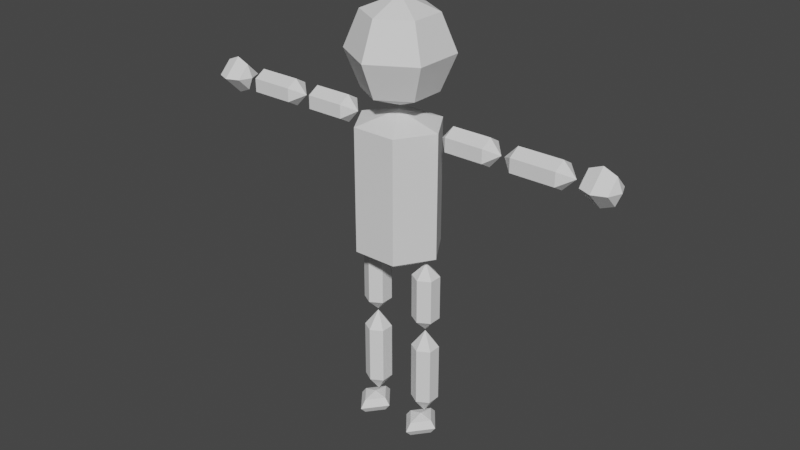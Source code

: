 # Source: Dummy.blend  (saved by Blender 3.3.6; exported with 4.5.12 LTS)
import bpy
from mathutils import Matrix  # noqa: F401  (used for matrix-valued properties, if any)

bpy.ops.wm.read_factory_settings(use_empty=True)
scene = bpy.context.scene
scene.name = 'Scene'

# ---- collections
col_utility = bpy.data.collections.new('Utility'); scene.collection.children.link(col_utility)
col_character = bpy.data.collections.new('Character'); scene.collection.children.link(col_character)

# ---- world
world_world = bpy.data.worlds.new('World'); scene.world = world_world
world_world.use_nodes = True; world_world.node_tree.nodes.clear()
_N = world_world.node_tree.nodes; _L = world_world.node_tree.links
n0 = _N.new('ShaderNodeOutputWorld'); n0.name = 'World Output'; n0.location = (300, 300)
n1 = _N.new('ShaderNodeBackground'); n1.name = 'Background'; n1.location = (10, 300)
n1.inputs[0].default_value = (0.05088, 0.05088, 0.05088, 1.0)
_L.new(n1.outputs[0], n0.inputs[0])
n0.is_active_output = True
world_world.color = (0.05088, 0.05088, 0.05088)
world_world.use_sun_shadow = False
world_world.sun_shadow_jitter_overblur = 0.0

# ---- meshes
me_cylinder_004 = bpy.data.meshes.new('Cylinder.004')
me_cylinder_004.from_pydata([(0.0, 0.0, -0.08472), (0.0, 0.0, 0.07358), (0.04385, -5.026e-06, -0.06147), (0.04385, -5.026e-06, 0.06147), (0.02192, -0.03496, -0.06147), (0.02192, -0.03496, 0.06147), (-0.02193, -0.03496, -0.06147), (-0.02193, -0.03496, 0.06147), (-0.04385, 5.026e-06, -0.06147), (-0.04385, 5.026e-06, 0.06147), (-0.02192, 0.03496, -0.06147), (-0.02192, 0.03496, 0.06147), (0.02193, 0.03496, -0.06147), (0.02193, 0.03496, 0.06147), (0.02947, -3.377e-06, -0.0691), (-0.02947, 3.377e-06, -0.0691)], [], [(0, 14, 2, 4), (1, 5, 3), (2, 3, 5, 4), (0, 4, 6), (1, 7, 5), (4, 5, 7, 6), (0, 6, 8, 15), (1, 9, 7), (6, 7, 9, 8), (0, 15, 8, 10), (1, 11, 9), (8, 9, 11, 10), (0, 10, 12), (1, 13, 11), (10, 11, 13, 12), (0, 12, 2, 14), (1, 3, 13), (12, 13, 3, 2)])
_uv = me_cylinder_004.uv_layers.new(name='UVMap')
_uv.uv.foreach_set('vector', [0.75, 0.25, 0.75, 0.37, 0.75, 0.49, 0.9578, 0.37, 0.25, 0.25, 0.4578, 0.37, 0.25, 0.49, 1.0, 0.5, 1.0, 1.0, 0.8333, 1.0, 0.8333, 0.5, 0.75, 0.25, 0.9578, 0.37, 0.9578, 0.13, 0.25, 0.25, 0.4578, 0.13, 0.4578, 0.37, 0.8333, 0.5, 0.8333, 1.0, 0.6667, 1.0, 0.6667, 0.5, 0.75, 0.25, 0.9578, 0.13, 0.75, 0.01, 0.75, 0.13, 0.25, 0.25, 0.25, 0.01, 0.4578, 0.13, 0.6667, 0.5, 0.6667, 1.0, 0.5, 1.0, 0.5, 0.5, 0.75, 0.25, 0.75, 0.13, 0.75, 0.01, 0.5422, 0.13, 0.25, 0.25, 0.04215, 0.13, 0.25, 0.01, 0.5, 0.5, 0.5, 1.0, 0.3333, 1.0, 0.3333, 0.5, 0.75, 0.25, 0.5422, 0.13, 0.5422, 0.37, 0.25, 0.25, 0.04215, 0.37, 0.04215, 0.13, 0.3333, 0.5, 0.3333, 1.0, 0.1667, 1.0, 0.1667, 0.5, 0.75, 0.25, 0.5422, 0.37, 0.75, 0.49, 0.75, 0.37, 0.25, 0.25, 0.25, 0.49, 0.04215, 0.37, 0.1667, 0.5, 0.1667, 1.0, -8.941e-08, 1.0, -8.941e-08, 0.5])
me_cylinder_004.update()
me_sphere_005 = bpy.data.meshes.new('Sphere.005')
me_sphere_005.from_pydata([(-4.525e-13, 0.03657, 0.08871), (-6.65e-13, 0.05118, 0.05345), (-4.525e-13, 0.03657, 0.01818), (0.03054, 0.01894, 0.08871), (0.04319, 0.02624, 0.05345), (0.03054, 0.01894, 0.01818), (0.03054, -0.01632, 0.08871), (0.04319, -0.02362, 0.05345), (0.03054, -0.01632, 0.01818), (-7.43e-09, -0.03395, 0.08871), (-7.43e-09, -0.04856, 0.05345), (-7.43e-09, -0.03395, 0.01818), (6.066e-14, 0.00131, 0.003578), (6.066e-14, 0.00131, 0.1033), (-0.03054, -0.01632, 0.08871), (-0.04319, -0.02362, 0.05345), (-0.03054, -0.01632, 0.01818), (-0.03054, 0.01894, 0.08871), (-0.04319, 0.02624, 0.05345), (-0.03054, 0.01894, 0.01818)], [], [(2, 1, 4, 5), (0, 13, 3), (12, 2, 5), (1, 0, 3, 4), (5, 4, 7, 8), (3, 13, 6), (12, 5, 8), (4, 3, 6, 7), (8, 7, 10, 11), (6, 13, 9), (12, 8, 11), (7, 6, 9, 10), (11, 10, 15, 16), (9, 13, 14), (12, 11, 16), (10, 9, 14, 15), (16, 15, 18, 19), (14, 13, 17), (12, 16, 19), (15, 14, 17, 18), (18, 17, 0, 1), (19, 18, 1, 2), (17, 13, 0), (12, 19, 2)])
_uv = me_sphere_005.uv_layers.new(name='UVMap')
_uv.uv.foreach_set('vector', [0.6667, 0.25, 0.6667, 0.5, 0.5, 0.5, 0.5, 0.25, 0.6667, 0.75, 0.5833, 1.0, 0.5, 0.75, 0.5833, 0.0, 0.6667, 0.25, 0.5, 0.25, 0.6667, 0.5, 0.6667, 0.75, 0.5, 0.75, 0.5, 0.5, 0.5, 0.25, 0.5, 0.5, 0.3333, 0.5, 0.3333, 0.25, 0.5, 0.75, 0.4167, 1.0, 0.3333, 0.75, 0.4167, 0.0, 0.5, 0.25, 0.3333, 0.25, 0.5, 0.5, 0.5, 0.75, 0.3333, 0.75, 0.3333, 0.5, 0.3333, 0.25, 0.3333, 0.5, 0.1667, 0.5, 0.1667, 0.25, 0.3333, 0.75, 0.25, 1.0, 0.1667, 0.75, 0.25, 0.0, 0.3333, 0.25, 0.1667, 0.25, 0.3333, 0.5, 0.3333, 0.75, 0.1667, 0.75, 0.1667, 0.5, 0.1667, 0.25, 0.1667, 0.5, 0.0, 0.5, 0.0, 0.25, 0.1667, 0.75, 0.08333, 1.0, 0.0, 0.75, 0.08333, 0.0, 0.1667, 0.25, 0.0, 0.25, 0.1667, 0.5, 0.1667, 0.75, 0.0, 0.75, 0.0, 0.5, 1.0, 0.25, 1.0, 0.5, 0.8333, 0.5, 0.8333, 0.25, 1.0, 0.75, 0.9167, 1.0, 0.8333, 0.75, 0.9167, 0.0, 1.0, 0.25, 0.8333, 0.25, 1.0, 0.5, 1.0, 0.75, 0.8333, 0.75, 0.8333, 0.5, 0.8333, 0.5, 0.8333, 0.75, 0.6667, 0.75, 0.6667, 0.5, 0.8333, 0.25, 0.8333, 0.5, 0.6667, 0.5, 0.6667, 0.25, 0.8333, 0.75, 0.75, 1.0, 0.6667, 0.75, 0.75, 0.0, 0.8333, 0.25, 0.6667, 0.25])
me_sphere_005.update()
me_cylinder_005 = bpy.data.meshes.new('Cylinder.005')
me_cylinder_005.from_pydata([(0.06606, 8.404e-06, -0.001898), (0.004468, 1.546e-05, -0.001898), (0.05461, 9.716e-06, 0.01151), (0.01592, 1.415e-05, 0.01151), (0.05461, -0.0116, 0.004804), (0.01592, -0.01159, 0.004804), (0.05461, -0.0116, -0.0086), (0.01592, -0.01159, -0.0086), (0.05461, 9.716e-06, -0.0153), (0.01592, 1.415e-05, -0.0153), (0.05461, 0.01162, -0.0086), (0.01592, 0.01162, -0.0086), (0.05461, 0.01162, 0.004804), (0.01592, 0.01162, 0.004804)], [], [(0, 2, 4), (1, 5, 3), (2, 3, 5, 4), (0, 4, 6), (1, 7, 5), (4, 5, 7, 6), (0, 6, 8), (1, 9, 7), (6, 7, 9, 8), (0, 8, 10), (1, 11, 9), (8, 9, 11, 10), (0, 10, 12), (1, 13, 11), (10, 11, 13, 12), (0, 12, 2), (1, 3, 13), (12, 13, 3, 2)])
_uv = me_cylinder_005.uv_layers.new(name='UVMap')
_uv.uv.foreach_set('vector', [0.75, 0.25, 0.75, 0.49, 0.9578, 0.37, 0.25, 0.25, 0.4578, 0.37, 0.25, 0.49, 1.0, 0.5, 1.0, 1.0, 0.8333, 1.0, 0.8333, 0.5, 0.75, 0.25, 0.9578, 0.37, 0.9578, 0.13, 0.25, 0.25, 0.4578, 0.13, 0.4578, 0.37, 0.8333, 0.5, 0.8333, 1.0, 0.6667, 1.0, 0.6667, 0.5, 0.75, 0.25, 0.9578, 0.13, 0.75, 0.01, 0.25, 0.25, 0.25, 0.01, 0.4578, 0.13, 0.6667, 0.5, 0.6667, 1.0, 0.5, 1.0, 0.5, 0.5, 0.75, 0.25, 0.75, 0.01, 0.5422, 0.13, 0.25, 0.25, 0.04215, 0.13, 0.25, 0.01, 0.5, 0.5, 0.5, 1.0, 0.3333, 1.0, 0.3333, 0.5, 0.75, 0.25, 0.5422, 0.13, 0.5422, 0.37, 0.25, 0.25, 0.04215, 0.37, 0.04215, 0.13, 0.3333, 0.5, 0.3333, 1.0, 0.1667, 1.0, 0.1667, 0.5, 0.75, 0.25, 0.5422, 0.37, 0.75, 0.49, 0.25, 0.25, 0.25, 0.49, 0.04215, 0.37, 0.1667, 0.5, 0.1667, 1.0, -8.941e-08, 1.0, -8.941e-08, 0.5])
me_cylinder_005.update()
me_cylinder_008 = bpy.data.meshes.new('Cylinder.008')
me_cylinder_008.from_pydata([(0.003178, 3.528e-06, -1.389e-10), (0.0724, 3.531e-06, -3.165e-09), (0.01605, 3.529e-06, 0.0134), (0.05953, 3.531e-06, 0.0134), (0.01605, 0.01161, 0.006702), (0.05953, 0.01161, 0.006702), (0.01605, 0.01161, -0.006702), (0.05953, 0.01161, -0.006702), (0.01605, 3.529e-06, -0.0134), (0.05953, 3.531e-06, -0.0134), (0.01605, -0.0116, -0.006702), (0.05953, -0.0116, -0.006702), (0.01605, -0.0116, 0.006702), (0.05953, -0.0116, 0.006702)], [], [(0, 2, 4), (1, 5, 3), (2, 3, 5, 4), (0, 4, 6), (1, 7, 5), (4, 5, 7, 6), (0, 6, 8), (1, 9, 7), (6, 7, 9, 8), (0, 8, 10), (1, 11, 9), (8, 9, 11, 10), (0, 10, 12), (1, 13, 11), (10, 11, 13, 12), (0, 12, 2), (1, 3, 13), (12, 13, 3, 2)])
_uv = me_cylinder_008.uv_layers.new(name='UVMap')
_uv.uv.foreach_set('vector', [0.75, 0.25, 0.75, 0.49, 0.9578, 0.37, 0.25, 0.25, 0.4578, 0.37, 0.25, 0.49, 1.0, 0.5, 1.0, 1.0, 0.8333, 1.0, 0.8333, 0.5, 0.75, 0.25, 0.9578, 0.37, 0.9578, 0.13, 0.25, 0.25, 0.4578, 0.13, 0.4578, 0.37, 0.8333, 0.5, 0.8333, 1.0, 0.6667, 1.0, 0.6667, 0.5, 0.75, 0.25, 0.9578, 0.13, 0.75, 0.01, 0.25, 0.25, 0.25, 0.01, 0.4578, 0.13, 0.6667, 0.5, 0.6667, 1.0, 0.5, 1.0, 0.5, 0.5, 0.75, 0.25, 0.75, 0.01, 0.5422, 0.13, 0.25, 0.25, 0.04215, 0.13, 0.25, 0.01, 0.5, 0.5, 0.5, 1.0, 0.3333, 1.0, 0.3333, 0.5, 0.75, 0.25, 0.5422, 0.13, 0.5422, 0.37, 0.25, 0.25, 0.04215, 0.37, 0.04215, 0.13, 0.3333, 0.5, 0.3333, 1.0, 0.1667, 1.0, 0.1667, 0.5, 0.75, 0.25, 0.5422, 0.37, 0.75, 0.49, 0.25, 0.25, 0.25, 0.49, 0.04215, 0.37, 0.1667, 0.5, 0.1667, 1.0, -8.941e-08, 1.0, -8.941e-08, 0.5])
me_cylinder_008.update()
me_sphere_002 = bpy.data.meshes.new('Sphere.002')
me_sphere_002.from_pydata([(0.02268, -1.178e-09, -0.0182), (0.03555, -6.155e-10, -0.01287), (0.009815, -0.01287, 6.956e-08), (0.02268, -0.0182, 6.923e-08), (0.03555, -0.01287, 6.843e-08), (0.009815, -6.155e-10, 0.01287), (0.02268, 4.13e-10, 0.0182), (0.03555, 5.095e-10, 0.01287), (0.04088, -3.825e-10, 6.764e-08), (0.004484, -1.974e-09, 6.923e-08), (0.009815, 0.01287, 6.731e-08), (0.02268, 0.0182, 6.605e-08), (0.03555, 0.01287, 6.618e-08), (0.009815, -3.991e-09, -0.01287)], [], [(0, 13, 2, 3), (1, 0, 3, 4), (13, 9, 2), (8, 1, 4), (4, 3, 6, 7), (2, 9, 5), (8, 4, 7), (3, 2, 5, 6), (7, 6, 11, 12), (5, 9, 10), (8, 7, 12), (6, 5, 10, 11), (11, 10, 13, 0), (12, 11, 0, 1), (10, 9, 13), (8, 12, 1)])
_uv = me_sphere_002.uv_layers.new(name='UVMap')
_uv.uv.foreach_set('vector', [0.75, 0.5, 0.75, 0.75, 0.5, 0.75, 0.5, 0.5, 0.75, 0.25, 0.75, 0.5, 0.5, 0.5, 0.5, 0.25, 0.75, 0.75, 0.625, 1.0, 0.5, 0.75, 0.625, 0.0, 0.75, 0.25, 0.5, 0.25, 0.5, 0.25, 0.5, 0.5, 0.25, 0.5, 0.25, 0.25, 0.5, 0.75, 0.375, 1.0, 0.25, 0.75, 0.375, 0.0, 0.5, 0.25, 0.25, 0.25, 0.5, 0.5, 0.5, 0.75, 0.25, 0.75, 0.25, 0.5, 0.25, 0.25, 0.25, 0.5, 0.0, 0.5, 0.0, 0.25, 0.25, 0.75, 0.125, 1.0, 0.0, 0.75, 0.125, 0.0, 0.25, 0.25, 0.0, 0.25, 0.25, 0.5, 0.25, 0.75, 0.0, 0.75, 0.0, 0.5, 1.0, 0.5, 1.0, 0.75, 0.75, 0.75, 0.75, 0.5, 1.0, 0.25, 1.0, 0.5, 0.75, 0.5, 0.75, 0.25, 1.0, 0.75, 0.875, 1.0, 0.75, 0.75, 0.875, 0.0, 1.0, 0.25, 0.75, 0.25])
me_sphere_002.update()
me_cylinder_006 = bpy.data.meshes.new('Cylinder.006')
me_cylinder_006.from_pydata([(-0.06606, 2.202e-06, -0.001898), (-0.004468, 1.561e-06, -0.001898), (-0.05461, 2.083e-06, -0.0153), (-0.01592, 1.68e-06, -0.0153), (-0.05461, -0.01161, -0.0086), (-0.01592, -0.01161, -0.0086), (-0.05461, -0.01161, 0.004804), (-0.01592, -0.01161, 0.004804), (-0.05461, 2.083e-06, 0.01151), (-0.01592, 1.68e-06, 0.01151), (-0.05461, 0.01161, 0.004804), (-0.01592, 0.01161, 0.004804), (-0.05461, 0.01161, -0.0086), (-0.01592, 0.01161, -0.0086)], [], [(0, 2, 4), (1, 5, 3), (2, 3, 5, 4), (0, 4, 6), (1, 7, 5), (4, 5, 7, 6), (0, 6, 8), (1, 9, 7), (6, 7, 9, 8), (0, 8, 10), (1, 11, 9), (8, 9, 11, 10), (0, 10, 12), (1, 13, 11), (10, 11, 13, 12), (0, 12, 2), (1, 3, 13), (12, 13, 3, 2)])
_uv = me_cylinder_006.uv_layers.new(name='UVMap')
_uv.uv.foreach_set('vector', [0.75, 0.25, 0.75, 0.49, 0.9578, 0.37, 0.25, 0.25, 0.4578, 0.37, 0.25, 0.49, 1.0, 0.5, 1.0, 1.0, 0.8333, 1.0, 0.8333, 0.5, 0.75, 0.25, 0.9578, 0.37, 0.9578, 0.13, 0.25, 0.25, 0.4578, 0.13, 0.4578, 0.37, 0.8333, 0.5, 0.8333, 1.0, 0.6667, 1.0, 0.6667, 0.5, 0.75, 0.25, 0.9578, 0.13, 0.75, 0.01, 0.25, 0.25, 0.25, 0.01, 0.4578, 0.13, 0.6667, 0.5, 0.6667, 1.0, 0.5, 1.0, 0.5, 0.5, 0.75, 0.25, 0.75, 0.01, 0.5422, 0.13, 0.25, 0.25, 0.04215, 0.13, 0.25, 0.01, 0.5, 0.5, 0.5, 1.0, 0.3333, 1.0, 0.3333, 0.5, 0.75, 0.25, 0.5422, 0.13, 0.5422, 0.37, 0.25, 0.25, 0.04215, 0.37, 0.04215, 0.13, 0.3333, 0.5, 0.3333, 1.0, 0.1667, 1.0, 0.1667, 0.5, 0.75, 0.25, 0.5422, 0.37, 0.75, 0.49, 0.25, 0.25, 0.25, 0.49, 0.04215, 0.37, 0.1667, 0.5, 0.1667, 1.0, -8.941e-08, 1.0, -8.941e-08, 0.5])
me_cylinder_006.update()
me_cylinder_007 = bpy.data.meshes.new('Cylinder.007')
me_cylinder_007.from_pydata([(-0.0724, 4.142e-06, 3.165e-09), (-0.003178, -3.791e-06, 1.389e-10), (-0.05953, 2.667e-06, -0.0134), (-0.01605, -2.316e-06, -0.0134), (-0.05953, -0.01161, -0.006702), (-0.01605, -0.01161, -0.006702), (-0.05953, -0.01161, 0.006702), (-0.01605, -0.01161, 0.006702), (-0.05953, 2.667e-06, 0.0134), (-0.01605, -2.316e-06, 0.0134), (-0.05953, 0.01161, 0.006702), (-0.01604, 0.01161, 0.006702), (-0.05953, 0.01161, -0.006702), (-0.01604, 0.01161, -0.006702)], [], [(0, 2, 4), (1, 5, 3), (2, 3, 5, 4), (0, 4, 6), (1, 7, 5), (4, 5, 7, 6), (0, 6, 8), (1, 9, 7), (6, 7, 9, 8), (0, 8, 10), (1, 11, 9), (8, 9, 11, 10), (0, 10, 12), (1, 13, 11), (10, 11, 13, 12), (0, 12, 2), (1, 3, 13), (12, 13, 3, 2)])
_uv = me_cylinder_007.uv_layers.new(name='UVMap')
_uv.uv.foreach_set('vector', [0.75, 0.25, 0.75, 0.49, 0.9578, 0.37, 0.25, 0.25, 0.4578, 0.37, 0.25, 0.49, 1.0, 0.5, 1.0, 1.0, 0.8333, 1.0, 0.8333, 0.5, 0.75, 0.25, 0.9578, 0.37, 0.9578, 0.13, 0.25, 0.25, 0.4578, 0.13, 0.4578, 0.37, 0.8333, 0.5, 0.8333, 1.0, 0.6667, 1.0, 0.6667, 0.5, 0.75, 0.25, 0.9578, 0.13, 0.75, 0.01, 0.25, 0.25, 0.25, 0.01, 0.4578, 0.13, 0.6667, 0.5, 0.6667, 1.0, 0.5, 1.0, 0.5, 0.5, 0.75, 0.25, 0.75, 0.01, 0.5422, 0.13, 0.25, 0.25, 0.04215, 0.13, 0.25, 0.01, 0.5, 0.5, 0.5, 1.0, 0.3333, 1.0, 0.3333, 0.5, 0.75, 0.25, 0.5422, 0.13, 0.5422, 0.37, 0.25, 0.25, 0.04215, 0.37, 0.04215, 0.13, 0.3333, 0.5, 0.3333, 1.0, 0.1667, 1.0, 0.1667, 0.5, 0.75, 0.25, 0.5422, 0.37, 0.75, 0.49, 0.25, 0.25, 0.25, 0.49, 0.04215, 0.37, 0.1667, 0.5, 0.1667, 1.0, -8.941e-08, 1.0, -8.941e-08, 0.5])
me_cylinder_007.update()
me_sphere_003 = bpy.data.meshes.new('Sphere.003')
me_sphere_003.from_pydata([(-0.02268, -4.462e-06, 0.0182), (-0.009815, -4.463e-06, 0.01287), (-0.03555, 0.01286, 1.051e-07), (-0.02268, 0.01819, 1.043e-07), (-0.009815, 0.01286, 1.04e-07), (-0.03555, -4.463e-06, -0.01287), (-0.02268, -4.464e-06, -0.0182), (-0.009815, -4.464e-06, -0.01287), (-0.004484, -4.463e-06, 1.043e-07), (-0.04088, -4.461e-06, 1.059e-07), (-0.03555, -0.01287, 1.074e-07), (-0.02268, -0.0182, 1.075e-07), (-0.009815, -0.01287, 1.063e-07), (-0.03555, -4.459e-06, 0.01287)], [], [(0, 13, 2, 3), (1, 0, 3, 4), (13, 9, 2), (8, 1, 4), (4, 3, 6, 7), (2, 9, 5), (8, 4, 7), (3, 2, 5, 6), (7, 6, 11, 12), (5, 9, 10), (8, 7, 12), (6, 5, 10, 11), (11, 10, 13, 0), (12, 11, 0, 1), (10, 9, 13), (8, 12, 1)])
_uv = me_sphere_003.uv_layers.new(name='UVMap')
_uv.uv.foreach_set('vector', [0.75, 0.5, 0.75, 0.75, 0.5, 0.75, 0.5, 0.5, 0.75, 0.25, 0.75, 0.5, 0.5, 0.5, 0.5, 0.25, 0.75, 0.75, 0.625, 1.0, 0.5, 0.75, 0.625, 0.0, 0.75, 0.25, 0.5, 0.25, 0.5, 0.25, 0.5, 0.5, 0.25, 0.5, 0.25, 0.25, 0.5, 0.75, 0.375, 1.0, 0.25, 0.75, 0.375, 0.0, 0.5, 0.25, 0.25, 0.25, 0.5, 0.5, 0.5, 0.75, 0.25, 0.75, 0.25, 0.5, 0.25, 0.25, 0.25, 0.5, 0.0, 0.5, 0.0, 0.25, 0.25, 0.75, 0.125, 1.0, 0.0, 0.75, 0.125, 0.0, 0.25, 0.25, 0.0, 0.25, 0.25, 0.5, 0.25, 0.75, 0.0, 0.75, 0.0, 0.5, 1.0, 0.5, 1.0, 0.75, 0.75, 0.75, 0.75, 0.5, 1.0, 0.25, 1.0, 0.5, 0.75, 0.5, 0.75, 0.25, 1.0, 0.75, 0.875, 1.0, 0.75, 0.75, 0.875, 0.0, 1.0, 0.25, 0.75, 0.25])
me_sphere_003.update()
me_cylinder_003 = bpy.data.meshes.new('Cylinder.003')
me_cylinder_003.from_pydata([(-1.598e-08, 0.003528, -0.07409), (-1.598e-08, 0.003528, -0.002506), (-1.598e-08, 0.01693, -0.06078), (-1.598e-08, 0.01693, -0.01581), (0.01161, 0.01023, -0.06078), (0.01161, 0.01023, -0.01581), (0.01161, -0.003173, -0.06078), (0.01161, -0.003173, -0.01581), (-1.598e-08, -0.009875, -0.06078), (-1.598e-08, -0.009875, -0.01581), (-0.01161, -0.003173, -0.06078), (-0.01161, -0.003173, -0.01581), (-0.01161, 0.01023, -0.06078), (-0.01161, 0.01023, -0.01581)], [], [(0, 2, 4), (1, 5, 3), (2, 3, 5, 4), (0, 4, 6), (1, 7, 5), (4, 5, 7, 6), (0, 6, 8), (1, 9, 7), (6, 7, 9, 8), (0, 8, 10), (1, 11, 9), (8, 9, 11, 10), (0, 10, 12), (1, 13, 11), (10, 11, 13, 12), (0, 12, 2), (1, 3, 13), (12, 13, 3, 2)])
_uv = me_cylinder_003.uv_layers.new(name='UVMap')
_uv.uv.foreach_set('vector', [0.75, 0.25, 0.75, 0.49, 0.9578, 0.37, 0.25, 0.25, 0.4578, 0.37, 0.25, 0.49, 1.0, 0.5, 1.0, 1.0, 0.8333, 1.0, 0.8333, 0.5, 0.75, 0.25, 0.9578, 0.37, 0.9578, 0.13, 0.25, 0.25, 0.4578, 0.13, 0.4578, 0.37, 0.8333, 0.5, 0.8333, 1.0, 0.6667, 1.0, 0.6667, 0.5, 0.75, 0.25, 0.9578, 0.13, 0.75, 0.01, 0.25, 0.25, 0.25, 0.01, 0.4578, 0.13, 0.6667, 0.5, 0.6667, 1.0, 0.5, 1.0, 0.5, 0.5, 0.75, 0.25, 0.75, 0.01, 0.5422, 0.13, 0.25, 0.25, 0.04215, 0.13, 0.25, 0.01, 0.5, 0.5, 0.5, 1.0, 0.3333, 1.0, 0.3333, 0.5, 0.75, 0.25, 0.5422, 0.13, 0.5422, 0.37, 0.25, 0.25, 0.04215, 0.37, 0.04215, 0.13, 0.3333, 0.5, 0.3333, 1.0, 0.1667, 1.0, 0.1667, 0.5, 0.75, 0.25, 0.5422, 0.37, 0.75, 0.49, 0.25, 0.25, 0.25, 0.49, 0.04215, 0.37, 0.1667, 0.5, 0.1667, 1.0, -8.941e-08, 1.0, -8.941e-08, 0.5])
me_cylinder_003.update()
me_cylinder = bpy.data.meshes.new('Cylinder')
me_cylinder.from_pydata([(-3.196e-09, -6.985e-10, -0.09453), (-3.196e-09, -6.985e-10, -0.00142), (-3.196e-09, 0.0134, -0.07722), (-3.196e-09, 0.0134, -0.01873), (0.01161, 0.006702, -0.07722), (0.01161, 0.006702, -0.01873), (0.01161, -0.006702, -0.07722), (0.01161, -0.006702, -0.01873), (-3.196e-09, -0.0134, -0.07722), (-3.196e-09, -0.0134, -0.01873), (-0.01161, -0.006702, -0.07722), (-0.01161, -0.006702, -0.01873), (-0.01161, 0.006702, -0.07722), (-0.01161, 0.006702, -0.01873)], [], [(0, 2, 4), (1, 5, 3), (2, 3, 5, 4), (0, 4, 6), (1, 7, 5), (4, 5, 7, 6), (0, 6, 8), (1, 9, 7), (6, 7, 9, 8), (0, 8, 10), (1, 11, 9), (8, 9, 11, 10), (0, 10, 12), (1, 13, 11), (10, 11, 13, 12), (0, 12, 2), (1, 3, 13), (12, 13, 3, 2)])
_uv = me_cylinder.uv_layers.new(name='UVMap')
_uv.uv.foreach_set('vector', [0.75, 0.25, 0.75, 0.49, 0.9578, 0.37, 0.25, 0.25, 0.4578, 0.37, 0.25, 0.49, 1.0, 0.5, 1.0, 1.0, 0.8333, 1.0, 0.8333, 0.5, 0.75, 0.25, 0.9578, 0.37, 0.9578, 0.13, 0.25, 0.25, 0.4578, 0.13, 0.4578, 0.37, 0.8333, 0.5, 0.8333, 1.0, 0.6667, 1.0, 0.6667, 0.5, 0.75, 0.25, 0.9578, 0.13, 0.75, 0.01, 0.25, 0.25, 0.25, 0.01, 0.4578, 0.13, 0.6667, 0.5, 0.6667, 1.0, 0.5, 1.0, 0.5, 0.5, 0.75, 0.25, 0.75, 0.01, 0.5422, 0.13, 0.25, 0.25, 0.04215, 0.13, 0.25, 0.01, 0.5, 0.5, 0.5, 1.0, 0.3333, 1.0, 0.3333, 0.5, 0.75, 0.25, 0.5422, 0.13, 0.5422, 0.37, 0.25, 0.25, 0.04215, 0.37, 0.04215, 0.13, 0.3333, 0.5, 0.3333, 1.0, 0.1667, 1.0, 0.1667, 0.5, 0.75, 0.25, 0.5422, 0.37, 0.75, 0.49, 0.25, 0.25, 0.25, 0.49, 0.04215, 0.37, 0.1667, 0.5, 0.1667, 1.0, -8.941e-08, 1.0, -8.941e-08, 0.5])
me_cylinder.update()
me_sphere_004 = bpy.data.meshes.new('Sphere.004')
me_sphere_004.from_pydata([(4.339e-09, -0.02818, -0.01089), (4.339e-09, -0.02156, -0.003646), (-0.01287, -0.005558, -0.01814), (-0.0182, -0.005558, -0.01089), (-0.01287, -0.005558, -0.003646), (5.464e-09, 0.01044, -0.01814), (5.93e-09, 0.01707, -0.01089), (5.464e-09, 0.01044, -0.003646), (4.339e-09, -0.005558, -0.0006452), (4.339e-09, -0.005558, -0.02114), (0.01287, -0.005558, -0.01814), (0.0182, -0.005558, -0.01089), (0.01287, -0.005558, -0.003646), (2.089e-09, -0.02156, -0.01814)], [], [(0, 13, 2, 3), (1, 0, 3, 4), (13, 9, 2), (8, 1, 4), (4, 3, 6, 7), (2, 9, 5), (8, 4, 7), (3, 2, 5, 6), (7, 6, 11, 12), (5, 9, 10), (8, 7, 12), (6, 5, 10, 11), (11, 10, 13, 0), (12, 11, 0, 1), (10, 9, 13), (8, 12, 1)])
_uv = me_sphere_004.uv_layers.new(name='UVMap')
_uv.uv.foreach_set('vector', [0.75, 0.5, 0.75, 0.75, 0.5, 0.75, 0.5, 0.5, 0.75, 0.25, 0.75, 0.5, 0.5, 0.5, 0.5, 0.25, 0.75, 0.75, 0.625, 1.0, 0.5, 0.75, 0.625, 0.0, 0.75, 0.25, 0.5, 0.25, 0.5, 0.25, 0.5, 0.5, 0.25, 0.5, 0.25, 0.25, 0.5, 0.75, 0.375, 1.0, 0.25, 0.75, 0.375, 0.0, 0.5, 0.25, 0.25, 0.25, 0.5, 0.5, 0.5, 0.75, 0.25, 0.75, 0.25, 0.5, 0.25, 0.25, 0.25, 0.5, 0.0, 0.5, 0.0, 0.25, 0.25, 0.75, 0.125, 1.0, 0.0, 0.75, 0.125, 0.0, 0.25, 0.25, 0.0, 0.25, 0.25, 0.5, 0.25, 0.75, 0.0, 0.75, 0.0, 0.5, 1.0, 0.5, 1.0, 0.75, 0.75, 0.75, 0.75, 0.5, 1.0, 0.25, 1.0, 0.5, 0.75, 0.5, 0.75, 0.25, 1.0, 0.75, 0.875, 1.0, 0.75, 0.75, 0.875, 0.0, 1.0, 0.25, 0.75, 0.25])
me_sphere_004.update()
me_cylinder_002 = bpy.data.meshes.new('Cylinder.002')
me_cylinder_002.from_pydata([(-5.125e-14, 0.003522, -0.07409), (-5.125e-14, 0.003522, -0.002506), (-2.463e-13, 0.01693, -0.06078), (-2.463e-13, 0.01693, -0.01581), (0.01161, 0.01022, -0.06078), (0.01161, 0.01022, -0.01581), (0.01161, -0.00318, -0.06078), (0.01161, -0.00318, -0.01581), (1.438e-13, -0.009882, -0.06078), (1.438e-13, -0.009882, -0.01581), (-0.01161, -0.00318, -0.06078), (-0.01161, -0.00318, -0.01581), (-0.01161, 0.01022, -0.06078), (-0.01161, 0.01022, -0.01581)], [], [(0, 2, 4), (1, 5, 3), (2, 3, 5, 4), (0, 4, 6), (1, 7, 5), (4, 5, 7, 6), (0, 6, 8), (1, 9, 7), (6, 7, 9, 8), (0, 8, 10), (1, 11, 9), (8, 9, 11, 10), (0, 10, 12), (1, 13, 11), (10, 11, 13, 12), (0, 12, 2), (1, 3, 13), (12, 13, 3, 2)])
_uv = me_cylinder_002.uv_layers.new(name='UVMap')
_uv.uv.foreach_set('vector', [0.75, 0.25, 0.75, 0.49, 0.9578, 0.37, 0.25, 0.25, 0.4578, 0.37, 0.25, 0.49, 1.0, 0.5, 1.0, 1.0, 0.8333, 1.0, 0.8333, 0.5, 0.75, 0.25, 0.9578, 0.37, 0.9578, 0.13, 0.25, 0.25, 0.4578, 0.13, 0.4578, 0.37, 0.8333, 0.5, 0.8333, 1.0, 0.6667, 1.0, 0.6667, 0.5, 0.75, 0.25, 0.9578, 0.13, 0.75, 0.01, 0.25, 0.25, 0.25, 0.01, 0.4578, 0.13, 0.6667, 0.5, 0.6667, 1.0, 0.5, 1.0, 0.5, 0.5, 0.75, 0.25, 0.75, 0.01, 0.5422, 0.13, 0.25, 0.25, 0.04215, 0.13, 0.25, 0.01, 0.5, 0.5, 0.5, 1.0, 0.3333, 1.0, 0.3333, 0.5, 0.75, 0.25, 0.5422, 0.13, 0.5422, 0.37, 0.25, 0.25, 0.04215, 0.37, 0.04215, 0.13, 0.3333, 0.5, 0.3333, 1.0, 0.1667, 1.0, 0.1667, 0.5, 0.75, 0.25, 0.5422, 0.37, 0.75, 0.49, 0.25, 0.25, 0.25, 0.49, 0.04215, 0.37, 0.1667, 0.5, 0.1667, 1.0, -8.941e-08, 1.0, -8.941e-08, 0.5])
me_cylinder_002.update()
me_cylinder_001 = bpy.data.meshes.new('Cylinder.001')
me_cylinder_001.from_pydata([(-1.123e-30, -6.985e-10, -0.09453), (-1.123e-30, -6.985e-10, -0.00142), (2.155e-23, 0.0134, -0.07722), (2.155e-23, 0.0134, -0.01873), (0.01161, 0.006702, -0.07722), (0.01161, 0.006702, -0.01873), (0.01161, -0.006702, -0.07722), (0.01161, -0.006702, -0.01873), (-2.155e-23, -0.0134, -0.07722), (-2.155e-23, -0.0134, -0.01873), (-0.01161, -0.006702, -0.07722), (-0.01161, -0.006702, -0.01873), (-0.01161, 0.006702, -0.07722), (-0.01161, 0.006702, -0.01873)], [], [(0, 2, 4), (1, 5, 3), (2, 3, 5, 4), (0, 4, 6), (1, 7, 5), (4, 5, 7, 6), (0, 6, 8), (1, 9, 7), (6, 7, 9, 8), (0, 8, 10), (1, 11, 9), (8, 9, 11, 10), (0, 10, 12), (1, 13, 11), (10, 11, 13, 12), (0, 12, 2), (1, 3, 13), (12, 13, 3, 2)])
_uv = me_cylinder_001.uv_layers.new(name='UVMap')
_uv.uv.foreach_set('vector', [0.75, 0.25, 0.75, 0.49, 0.9578, 0.37, 0.25, 0.25, 0.4578, 0.37, 0.25, 0.49, 1.0, 0.5, 1.0, 1.0, 0.8333, 1.0, 0.8333, 0.5, 0.75, 0.25, 0.9578, 0.37, 0.9578, 0.13, 0.25, 0.25, 0.4578, 0.13, 0.4578, 0.37, 0.8333, 0.5, 0.8333, 1.0, 0.6667, 1.0, 0.6667, 0.5, 0.75, 0.25, 0.9578, 0.13, 0.75, 0.01, 0.25, 0.25, 0.25, 0.01, 0.4578, 0.13, 0.6667, 0.5, 0.6667, 1.0, 0.5, 1.0, 0.5, 0.5, 0.75, 0.25, 0.75, 0.01, 0.5422, 0.13, 0.25, 0.25, 0.04215, 0.13, 0.25, 0.01, 0.5, 0.5, 0.5, 1.0, 0.3333, 1.0, 0.3333, 0.5, 0.75, 0.25, 0.5422, 0.13, 0.5422, 0.37, 0.25, 0.25, 0.04215, 0.37, 0.04215, 0.13, 0.3333, 0.5, 0.3333, 1.0, 0.1667, 1.0, 0.1667, 0.5, 0.75, 0.25, 0.5422, 0.37, 0.75, 0.49, 0.25, 0.25, 0.25, 0.49, 0.04215, 0.37, 0.1667, 0.5, 0.1667, 1.0, -8.941e-08, 1.0, -8.941e-08, 0.5])
me_cylinder_001.update()
me_sphere_001 = bpy.data.meshes.new('Sphere.001')
me_sphere_001.from_pydata([(2.169e-09, -0.02818, -0.01089), (2.169e-09, -0.02156, -0.003646), (-0.01287, -0.005558, -0.01814), (-0.0182, -0.005558, -0.01089), (-0.01287, -0.005558, -0.003646), (3.295e-09, 0.01044, -0.01814), (3.761e-09, 0.01707, -0.01089), (3.295e-09, 0.01044, -0.003646), (2.169e-09, -0.005558, -0.0006452), (2.169e-09, -0.005558, -0.02114), (0.01287, -0.005558, -0.01814), (0.0182, -0.005558, -0.01089), (0.01287, -0.005558, -0.003646), (-8.085e-11, -0.02156, -0.01814)], [], [(0, 13, 2, 3), (1, 0, 3, 4), (13, 9, 2), (8, 1, 4), (4, 3, 6, 7), (2, 9, 5), (8, 4, 7), (3, 2, 5, 6), (7, 6, 11, 12), (5, 9, 10), (8, 7, 12), (6, 5, 10, 11), (11, 10, 13, 0), (12, 11, 0, 1), (10, 9, 13), (8, 12, 1)])
_uv = me_sphere_001.uv_layers.new(name='UVMap')
_uv.uv.foreach_set('vector', [0.75, 0.5, 0.75, 0.75, 0.5, 0.75, 0.5, 0.5, 0.75, 0.25, 0.75, 0.5, 0.5, 0.5, 0.5, 0.25, 0.75, 0.75, 0.625, 1.0, 0.5, 0.75, 0.625, 0.0, 0.75, 0.25, 0.5, 0.25, 0.5, 0.25, 0.5, 0.5, 0.25, 0.5, 0.25, 0.25, 0.5, 0.75, 0.375, 1.0, 0.25, 0.75, 0.375, 0.0, 0.5, 0.25, 0.25, 0.25, 0.5, 0.5, 0.5, 0.75, 0.25, 0.75, 0.25, 0.5, 0.25, 0.25, 0.25, 0.5, 0.0, 0.5, 0.0, 0.25, 0.25, 0.75, 0.125, 1.0, 0.0, 0.75, 0.125, 0.0, 0.25, 0.25, 0.0, 0.25, 0.25, 0.5, 0.25, 0.75, 0.0, 0.75, 0.0, 0.5, 1.0, 0.5, 1.0, 0.75, 0.75, 0.75, 0.75, 0.5, 1.0, 0.25, 1.0, 0.5, 0.75, 0.5, 0.75, 0.25, 1.0, 0.75, 0.875, 1.0, 0.75, 0.75, 0.875, 0.0, 1.0, 0.25, 0.75, 0.25])
me_sphere_001.update()

# ---- objects
ob_torso = bpy.data.objects.new('TORSO', me_cylinder_004)
ob_head = bpy.data.objects.new('HEAD', me_sphere_005)
ob_upp_arm_l = bpy.data.objects.new('UPP_ARM_L', me_cylinder_005)
ob_low_arm_l = bpy.data.objects.new('LOW_ARM_L', me_cylinder_008)
ob_hand_l = bpy.data.objects.new('HAND_L', me_sphere_002)
ob_upp_arm_r = bpy.data.objects.new('UPP_ARM_R', me_cylinder_006)
ob_low_arm_r = bpy.data.objects.new('LOW_ARM_R', me_cylinder_007)
ob_hand_r = bpy.data.objects.new('HAND_R', me_sphere_003)
ob_upp_leg_l = bpy.data.objects.new('UPP_LEG_L', me_cylinder_003)
ob_low_leg_l = bpy.data.objects.new('LOW_LEG_L', me_cylinder)
ob_foot_l = bpy.data.objects.new('FOOT_L', me_sphere_004)
ob_upp_leg_r = bpy.data.objects.new('UPP_LEG_R', me_cylinder_002)
ob_low_leg_r = bpy.data.objects.new('LOW_LEG_R', me_cylinder_001)
ob_foot_r = bpy.data.objects.new('FOOT_R', me_sphere_001)

# ---- transforms, parenting, visibility, modifiers, constraints
ob_torso.location = (0.0, -4.657e-10, 0.2598)
ob_head.parent = ob_torso
ob_head.matrix_parent_inverse = Matrix(((1.0, -0.0, -0.0, -0.0), (-0.0, 1.0, 0.0, 4.657e-10), (-0.0, -0.0, 1.0, -0.2598), (-0.0, 0.0, -0.0, 1.0)))
ob_head.location = (-2.407e-35, 0.0, 0.3333)
ob_upp_arm_l.parent = ob_torso
ob_upp_arm_l.matrix_parent_inverse = Matrix(((1.0, -0.0, -0.0, -0.0), (-0.0, 1.0, 0.0, 4.657e-10), (-0.0, -0.0, 1.0, -0.2598), (-0.0, 0.0, -0.0, 1.0)))
ob_upp_arm_l.location = (0.04386, -5.025e-06, 0.3212)
ob_low_arm_l.parent = ob_upp_arm_l
ob_low_arm_l.matrix_parent_inverse = Matrix(((1.0, -0.0, -0.0, -0.04386), (-0.0, 1.0, 0.0, 5.025e-06), (-0.0, -0.0, 1.0, -0.3212), (-0.0, 0.0, -0.0, 1.0)))
ob_low_arm_l.location = (0.1099, 3.379e-06, 0.3193)
ob_hand_l.parent = ob_low_arm_l
ob_hand_l.matrix_parent_inverse = Matrix(((1.0, -0.0, 0.0, -0.1099), (-0.0, 1.0, -0.0, -3.379e-06), (0.0, -0.0, 1.0, -0.3193), (-0.0, 0.0, -0.0, 1.0)))
ob_hand_l.location = (0.1823, 6.91e-06, 0.3193)
ob_upp_arm_r.parent = ob_torso
ob_upp_arm_r.matrix_parent_inverse = Matrix(((1.0, -0.0, -0.0, -0.0), (-0.0, 1.0, 0.0, 4.657e-10), (-0.0, -0.0, 1.0, -0.2598), (-0.0, 0.0, -0.0, 1.0)))
ob_upp_arm_r.location = (-0.04385, 5.026e-06, 0.3212)
ob_low_arm_r.parent = ob_upp_arm_r
ob_low_arm_r.matrix_parent_inverse = Matrix(((1.0, -0.0, 0.0, 0.04385), (-0.0, 1.0, -0.0, -5.026e-06), (0.0, 0.0, 1.0, -0.3212), (-0.0, 0.0, -0.0, 1.0)))
ob_low_arm_r.location = (-0.1099, 7.228e-06, 0.3193)
ob_hand_r.parent = ob_low_arm_r
ob_hand_r.matrix_parent_inverse = Matrix(((1.0, -0.0, 0.0, 0.1099), (-0.0, 1.0, -0.0, -7.228e-06), (0.0, 0.0, 1.0, -0.3193), (-0.0, 0.0, -0.0, 1.0)))
ob_hand_r.location = (-0.1823, 1.137e-05, 0.3193)
ob_upp_leg_l.parent = ob_torso
ob_upp_leg_l.matrix_parent_inverse = Matrix(((1.0, -0.0, -0.0, -0.0), (-0.0, 1.0, 0.0, 4.657e-10), (-0.0, -0.0, 1.0, -0.2598), (-0.0, 0.0, -0.0, 1.0)))
ob_upp_leg_l.location = (0.02947, -3.377e-06, 0.1907)
ob_low_leg_l.parent = ob_upp_leg_l
ob_low_leg_l.matrix_parent_inverse = Matrix(((1.0, -0.0, -0.0, -0.02947), (-0.0, 1.0, 0.0, 3.377e-06), (-0.0, -0.0, 1.0, -0.1907), (-0.0, 0.0, -0.0, 1.0)))
ob_low_leg_l.location = (0.02947, 0.003525, 0.1166)
ob_foot_l.parent = ob_low_leg_l
ob_foot_l.matrix_parent_inverse = Matrix(((1.0, -0.0, 0.0, -0.02947), (-0.0, 1.0, -0.0, -0.003525), (0.0, -0.0, 1.0, -0.1166), (-0.0, 0.0, -0.0, 1.0)))
ob_foot_l.location = (0.02947, 0.003525, 0.02205)
ob_upp_leg_r.parent = ob_torso
ob_upp_leg_r.matrix_parent_inverse = Matrix(((1.0, -0.0, -0.0, -0.0), (-0.0, 1.0, 0.0, 4.657e-10), (-0.0, -0.0, 1.0, -0.2598), (-0.0, 0.0, -0.0, 1.0)))
ob_upp_leg_r.location = (-0.02947, 3.377e-06, 0.1907)
ob_low_leg_r.parent = ob_upp_leg_r
ob_low_leg_r.matrix_parent_inverse = Matrix(((1.0, -0.0, 0.0, 0.02947), (-0.0, 1.0, -0.0, -3.377e-06), (0.0, 0.0, 1.0, -0.1907), (-0.0, 0.0, -0.0, 1.0)))
ob_low_leg_r.location = (-0.02947, 0.003525, 0.1166)
ob_foot_r.parent = ob_low_leg_r
ob_foot_r.matrix_parent_inverse = Matrix(((1.0, -0.0, 0.0, 0.02947), (-0.0, 1.0, -0.0, -0.003525), (0.0, 0.0, 1.0, -0.1166), (-0.0, 0.0, -0.0, 1.0)))
ob_foot_r.location = (-0.02947, 0.003525, 0.02205)

# ---- collection membership
col_character.objects.link(ob_torso)
col_character.objects.link(ob_head)
col_character.objects.link(ob_upp_arm_l)
col_character.objects.link(ob_low_arm_l)
col_character.objects.link(ob_hand_l)
col_character.objects.link(ob_upp_arm_r)
col_character.objects.link(ob_low_arm_r)
col_character.objects.link(ob_hand_r)
col_character.objects.link(ob_upp_leg_l)
col_character.objects.link(ob_low_leg_l)
col_character.objects.link(ob_foot_l)
col_character.objects.link(ob_upp_leg_r)
col_character.objects.link(ob_low_leg_r)
col_character.objects.link(ob_foot_r)

# ---- scene / render settings (as saved in the file)
scene.camera = ob_torso
scene.frame_start = 1; scene.frame_end = 250; scene.frame_set(0)
scene.render.engine = 'BLENDER_EEVEE_NEXT'
scene.cycles.sampling_pattern = 'TABULATED_SOBOL'
scene.cycles.use_light_tree = False
scene.view_settings.view_transform = 'Filmic'
bpy.context.view_layer.update()

# ---- added for rendering (the .blend has no active camera and no usable light): camera, sun
cam_auto = bpy.data.cameras.new('AutoCamera')
cam_auto.lens = 50.0
cam_auto.sensor_width = 36.0
cam_auto.clip_end = 1000.0
ob_auto_camera = bpy.data.objects.new('AutoCamera', cam_auto)
scene.collection.objects.link(ob_auto_camera)
ob_auto_camera.location = (0.584499, -0.700089, 0.686383)
ob_auto_camera.rotation_euler = (1.09748, -7.21219e-08, 0.694738)
scene.camera = ob_auto_camera
light_auto_sun = bpy.data.lights.new('AutoSun', 'SUN')
light_auto_sun.energy = 3.0
light_auto_sun.angle = 0.0523599
ob_auto_sun = bpy.data.objects.new('AutoSun', light_auto_sun)
scene.collection.objects.link(ob_auto_sun)
ob_auto_sun.rotation_euler = (0.872665, 0.174533, 0.523599)
bpy.context.view_layer.update()
